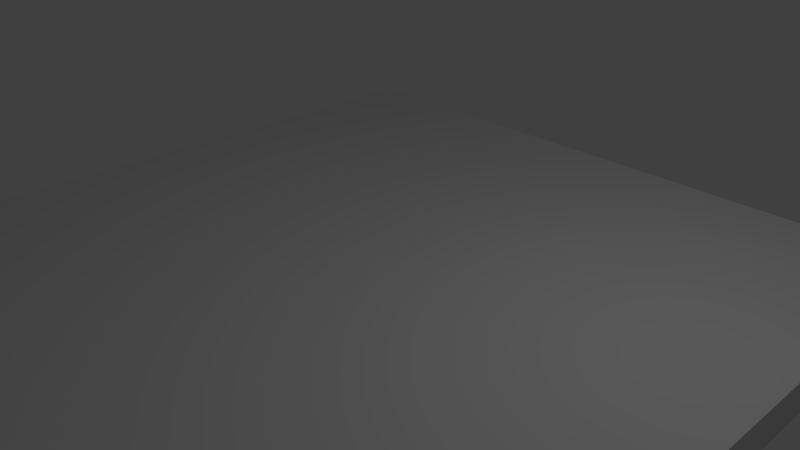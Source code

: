 # Source: Floor_Tile.blend  (saved by Blender 2.79.0; exported with 4.5.12 LTS)
import bpy
from mathutils import Matrix  # noqa: F401  (used for matrix-valued properties, if any)

bpy.ops.wm.read_factory_settings(use_empty=True)
scene = bpy.context.scene
scene.name = 'Scene'

# ---- collections
col_collection_1 = bpy.data.collections.new('Collection 1'); scene.collection.children.link(col_collection_1)

# ---- materials (node trees are filled in below, after node groups)
mat_floor_tile = bpy.data.materials.new('Floor Tile')
mat_floor_tile.alpha_threshold = 0.0
mat_floor_tile.use_transparent_shadow = False
mat_floor_tile.roughness = 0.5
mat_floor_tile.line_color = (0.0, 0.0, 0.0, 1.0)

# ---- material node trees

# ---- world
world_world = bpy.data.worlds.new('World'); scene.world = world_world
world_world.color = (0.05088, 0.05088, 0.05088)
world_world.use_sun_shadow = False
world_world.sun_shadow_jitter_overblur = 0.0
world_world.cycles.sampling_method = 'MANUAL'

# ---- cameras
cam_camera = bpy.data.cameras.new('Camera')
cam_camera.clip_end = 100.0
cam_camera.lens = 35.0
cam_camera.sensor_width = 32.0
cam_camera.sensor_height = 18.0
cam_camera.ortho_scale = 7.314
cam_camera.dof.focus_distance = 0.0
cam_camera.dof.aperture_fstop = 128.0

# ---- lights
light_lamp = bpy.data.lights.new('Lamp', 'POINT')
light_lamp.transmission_factor = 0.0
light_lamp.cutoff_distance = 30.0
light_lamp.energy = 100.0
light_lamp.shadow_buffer_clip_start = 1.001
light_lamp.shadow_soft_size = 0.1
light_lamp.shadow_maximum_resolution = 0.006
light_lamp.use_absolute_resolution = True

# ---- meshes
me_cube = bpy.data.meshes.new('Cube')
me_cube.from_pydata([(5.0, 5.0, -0.55), (5.0, -5.0, -0.55), (-5.0, -5.0, -0.55), (-5.0, 5.0, -0.55), (5.0, 5.0, -0.05), (5.0, -5.0, -0.05), (-5.0, -5.0, -0.05), (-5.0, 5.0, -0.05)], [], [(0, 1, 2, 3), (4, 7, 6, 5), (0, 4, 5, 1), (1, 5, 6, 2), (2, 6, 7, 3), (4, 0, 3, 7)])
me_cube.materials.append(mat_floor_tile)
me_cube.use_remesh_preserve_volume = False
me_cube.use_remesh_preserve_attributes = False
me_cube.use_mirror_vertex_groups = False
me_cube.update()

# ---- objects
ob_floor_tile = bpy.data.objects.new('Floor Tile', me_cube)
ob_lamp = bpy.data.objects.new('Lamp', light_lamp)
ob_camera = bpy.data.objects.new('Camera', cam_camera)

# ---- transforms, parenting, visibility, modifiers, constraints
ob_floor_tile.location = (0.0, 0.0, 0.0)
ob_floor_tile.lock_rotations_4d = False
ob_floor_tile.empty_display_type = 'ARROWS'
ob_floor_tile.lineart.crease_threshold = 0.0
ob_lamp.location = (4.076, 1.005, 5.904)
ob_lamp.rotation_euler = (0.6503, 0.05522, 1.866)
ob_lamp.lock_rotations_4d = False
ob_lamp.empty_display_type = 'ARROWS'
ob_lamp.color = (0.0, 0.0, 0.0, 0.0)
ob_lamp.lineart.crease_threshold = 0.0
ob_camera.location = (7.481, -6.508, 5.344)
ob_camera.rotation_euler = (1.109, 0.0, 0.8149)
ob_camera.lock_rotations_4d = False
ob_camera.empty_display_type = 'ARROWS'
ob_camera.color = (0.0, 0.0, 0.0, 0.0)
ob_camera.display_type = 'WIRE'
ob_camera.lineart.crease_threshold = 0.0

# ---- collection membership
col_collection_1.objects.link(ob_floor_tile)
col_collection_1.objects.link(ob_lamp)
col_collection_1.objects.link(ob_camera)

# ---- scene / render settings (as saved in the file)
scene.camera = ob_camera
scene.frame_start = 1; scene.frame_end = 250; scene.frame_set(1)
scene.render.engine = 'BLENDER_EEVEE_NEXT'
scene.render.resolution_percentage = 50
scene.render.dither_intensity = 0.0
scene.cycles.use_denoising = False
scene.cycles.samples = 128
scene.cycles.sampling_pattern = 'TABULATED_SOBOL'
scene.cycles.use_adaptive_sampling = False
scene.cycles.use_light_tree = False
scene.cycles.blur_glossy = 0.0
scene.cycles.sample_clamp_indirect = 0.0
scene.view_settings.view_transform = 'Standard'
bpy.context.view_layer.update()
